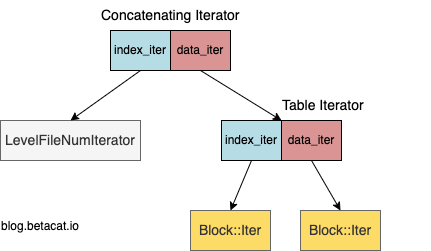

The diagram above was exported from draw.io. Its source (the exported page's mxGraphModel, read from the mxfile embedded in the PNG):
<mxGraphModel dx="1241" dy="804" grid="1" gridSize="10" guides="1" tooltips="1" connect="1" arrows="1" fold="1" page="1" pageScale="1" pageWidth="827" pageHeight="1169" math="0" shadow="0">
  <root>
    <mxCell id="0" />
    <mxCell id="1" parent="0" />
    <mxCell id="4Ag1rSVmPB0GQs67Ms1v-5" value="LevelFileNumIterator" style="rounded=0;whiteSpace=wrap;html=1;fontSize=14;fillColor=#f5f5f5;strokeColor=#666666;fontColor=#333333;" parent="1" vertex="1">
      <mxGeometry x="240" y="470" width="140" height="40" as="geometry" />
    </mxCell>
    <mxCell id="4Ag1rSVmPB0GQs67Ms1v-6" value="" style="endArrow=classic;html=1;rounded=0;fontSize=14;exitX=0.5;exitY=1;exitDx=0;exitDy=0;entryX=0.5;entryY=0;entryDx=0;entryDy=0;" parent="1" source="4Ag1rSVmPB0GQs67Ms1v-1" target="4Ag1rSVmPB0GQs67Ms1v-5" edge="1">
      <mxGeometry width="50" height="50" relative="1" as="geometry">
        <mxPoint x="390" y="440" as="sourcePoint" />
        <mxPoint x="440" y="390" as="targetPoint" />
      </mxGeometry>
    </mxCell>
    <mxCell id="4Ag1rSVmPB0GQs67Ms1v-8" value="" style="group" parent="1" vertex="1" connectable="0">
      <mxGeometry x="339" y="350" width="150" height="70" as="geometry" />
    </mxCell>
    <mxCell id="4Ag1rSVmPB0GQs67Ms1v-3" value="&lt;font style=&quot;font-size: 14px;&quot;&gt;Concatenating Iterator&lt;/font&gt;" style="text;whiteSpace=wrap;html=1;" parent="4Ag1rSVmPB0GQs67Ms1v-8" vertex="1">
      <mxGeometry width="150" height="40" as="geometry" />
    </mxCell>
    <mxCell id="4Ag1rSVmPB0GQs67Ms1v-7" value="" style="group" parent="4Ag1rSVmPB0GQs67Ms1v-8" vertex="1" connectable="0">
      <mxGeometry x="11" y="30" width="120" height="40" as="geometry" />
    </mxCell>
    <mxCell id="4Ag1rSVmPB0GQs67Ms1v-1" value="index_iter" style="rounded=0;whiteSpace=wrap;html=1;fillColor=#b6dce6;movable=1;resizable=1;rotatable=1;deletable=1;editable=1;locked=0;connectable=1;" parent="4Ag1rSVmPB0GQs67Ms1v-7" vertex="1">
      <mxGeometry width="60" height="40" as="geometry" />
    </mxCell>
    <mxCell id="4Ag1rSVmPB0GQs67Ms1v-4" value="data_iter" style="rounded=0;whiteSpace=wrap;html=1;fillColor=#DA9494;movable=1;resizable=1;rotatable=1;deletable=1;editable=1;locked=0;connectable=1;" parent="4Ag1rSVmPB0GQs67Ms1v-7" vertex="1">
      <mxGeometry x="60" width="60" height="40" as="geometry" />
    </mxCell>
    <mxCell id="4Ag1rSVmPB0GQs67Ms1v-9" value="" style="group" parent="1" vertex="1" connectable="0">
      <mxGeometry x="450" y="440" width="150" height="70" as="geometry" />
    </mxCell>
    <mxCell id="4Ag1rSVmPB0GQs67Ms1v-11" value="" style="group" parent="4Ag1rSVmPB0GQs67Ms1v-9" vertex="1" connectable="0">
      <mxGeometry x="11" y="30" width="120" height="40" as="geometry" />
    </mxCell>
    <mxCell id="4Ag1rSVmPB0GQs67Ms1v-12" value="index_iter" style="rounded=0;whiteSpace=wrap;html=1;fillColor=#b6dce6;movable=1;resizable=1;rotatable=1;deletable=1;editable=1;locked=0;connectable=1;" parent="4Ag1rSVmPB0GQs67Ms1v-11" vertex="1">
      <mxGeometry width="60" height="40" as="geometry" />
    </mxCell>
    <mxCell id="4Ag1rSVmPB0GQs67Ms1v-13" value="data_iter" style="rounded=0;whiteSpace=wrap;html=1;fillColor=#DA9494;movable=1;resizable=1;rotatable=1;deletable=1;editable=1;locked=0;connectable=1;" parent="4Ag1rSVmPB0GQs67Ms1v-11" vertex="1">
      <mxGeometry x="60" width="60" height="40" as="geometry" />
    </mxCell>
    <mxCell id="4Ag1rSVmPB0GQs67Ms1v-14" value="" style="endArrow=classic;html=1;rounded=0;fontSize=14;exitX=0.5;exitY=1;exitDx=0;exitDy=0;entryX=1;entryY=0;entryDx=0;entryDy=0;" parent="1" source="4Ag1rSVmPB0GQs67Ms1v-4" target="4Ag1rSVmPB0GQs67Ms1v-12" edge="1">
      <mxGeometry width="50" height="50" relative="1" as="geometry">
        <mxPoint x="360" y="430" as="sourcePoint" />
        <mxPoint x="320" y="480" as="targetPoint" />
      </mxGeometry>
    </mxCell>
    <mxCell id="4Ag1rSVmPB0GQs67Ms1v-10" value="&lt;font style=&quot;font-size: 14px;&quot;&gt;Table Iterator&lt;/font&gt;" style="text;whiteSpace=wrap;html=1;" parent="1" vertex="1">
      <mxGeometry x="520" y="440" width="150" height="40" as="geometry" />
    </mxCell>
    <mxCell id="4Ag1rSVmPB0GQs67Ms1v-15" value="Block::Iter" style="rounded=0;whiteSpace=wrap;html=1;fontSize=14;fillColor=#fddb67;strokeColor=#666666;fontColor=#333333;" parent="1" vertex="1">
      <mxGeometry x="430" y="560" width="80" height="40" as="geometry" />
    </mxCell>
    <mxCell id="4Ag1rSVmPB0GQs67Ms1v-16" value="Block::Iter" style="rounded=0;whiteSpace=wrap;html=1;fontSize=14;fillColor=#fddb67;strokeColor=#666666;fontColor=#333333;" parent="1" vertex="1">
      <mxGeometry x="540" y="560" width="80" height="40" as="geometry" />
    </mxCell>
    <mxCell id="4Ag1rSVmPB0GQs67Ms1v-17" value="" style="endArrow=classic;html=1;rounded=0;fontSize=14;exitX=0.5;exitY=1;exitDx=0;exitDy=0;entryX=0.5;entryY=0;entryDx=0;entryDy=0;" parent="1" source="4Ag1rSVmPB0GQs67Ms1v-12" target="4Ag1rSVmPB0GQs67Ms1v-15" edge="1">
      <mxGeometry width="50" height="50" relative="1" as="geometry">
        <mxPoint x="390" y="430" as="sourcePoint" />
        <mxPoint x="320" y="480" as="targetPoint" />
      </mxGeometry>
    </mxCell>
    <mxCell id="4Ag1rSVmPB0GQs67Ms1v-18" value="" style="endArrow=classic;html=1;rounded=0;fontSize=14;exitX=0.5;exitY=1;exitDx=0;exitDy=0;entryX=0.5;entryY=0;entryDx=0;entryDy=0;" parent="1" source="4Ag1rSVmPB0GQs67Ms1v-13" target="4Ag1rSVmPB0GQs67Ms1v-16" edge="1">
      <mxGeometry width="50" height="50" relative="1" as="geometry">
        <mxPoint x="501" y="520" as="sourcePoint" />
        <mxPoint x="480" y="570" as="targetPoint" />
      </mxGeometry>
    </mxCell>
    <mxCell id="4Ag1rSVmPB0GQs67Ms1v-19" value="&lt;font style=&quot;font-size: 10px;&quot;&gt;blog.betacat.io&lt;/font&gt;" style="text;html=1;strokeColor=none;fillColor=none;align=center;verticalAlign=middle;whiteSpace=wrap;rounded=0;fontSize=14;" parent="1" vertex="1">
      <mxGeometry x="250" y="560" width="60" height="30" as="geometry" />
    </mxCell>
  </root>
</mxGraphModel>